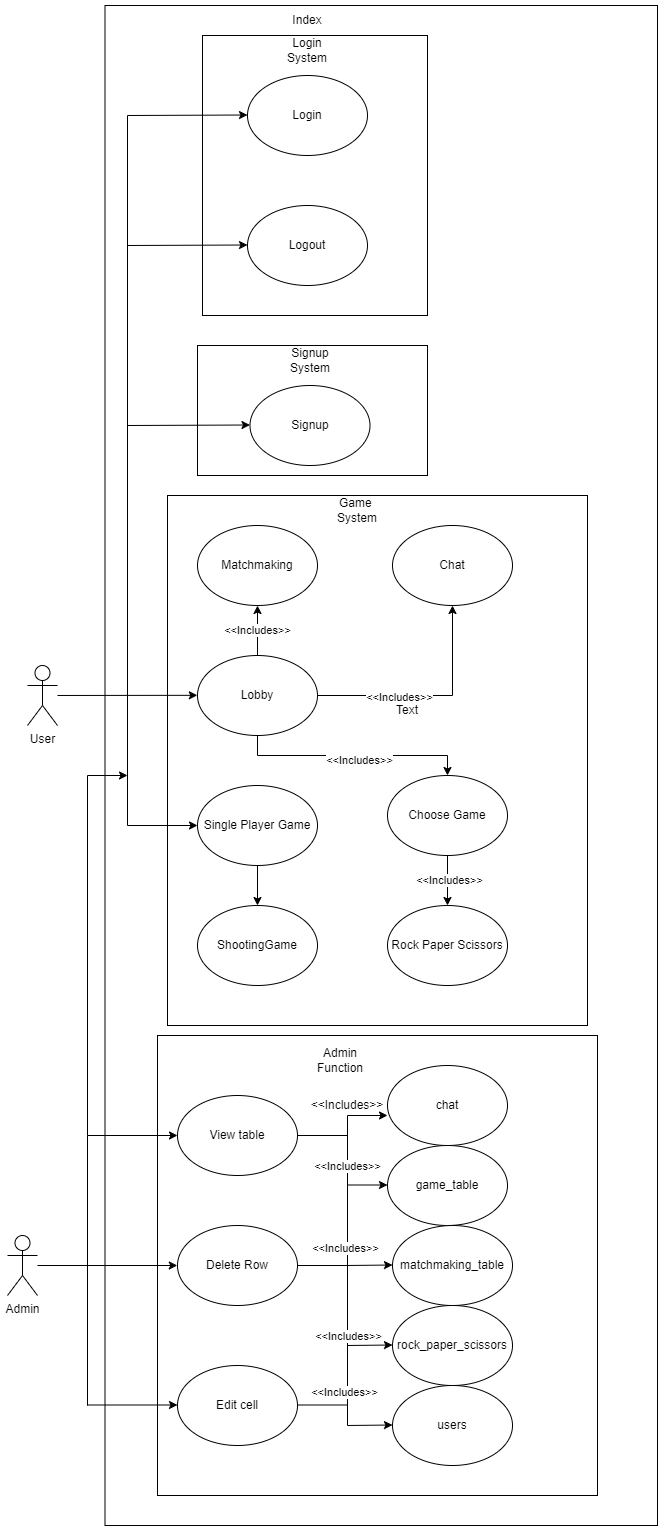

The diagram above was exported from draw.io. Its source (the exported page's mxGraphModel, read from the mxfile embedded in the PNG):
<mxGraphModel dx="1687" dy="1005" grid="1" gridSize="10" guides="1" tooltips="1" connect="1" arrows="1" fold="1" page="1" pageScale="1" pageWidth="850" pageHeight="1100" math="0" shadow="0">
  <root>
    <mxCell id="0" />
    <mxCell id="1" parent="0" />
    <mxCell id="i59lK_DAx1fr0om0WnUf-1" value="Login" style="ellipse;whiteSpace=wrap;html=1;" parent="1" vertex="1">
      <mxGeometry x="280" y="90" width="120" height="80" as="geometry" />
    </mxCell>
    <mxCell id="i59lK_DAx1fr0om0WnUf-2" value="Logout" style="ellipse;whiteSpace=wrap;html=1;" parent="1" vertex="1">
      <mxGeometry x="280" y="220" width="120" height="80" as="geometry" />
    </mxCell>
    <mxCell id="i59lK_DAx1fr0om0WnUf-3" value="Signup" style="ellipse;whiteSpace=wrap;html=1;" parent="1" vertex="1">
      <mxGeometry x="282.5" y="400" width="120" height="80" as="geometry" />
    </mxCell>
    <mxCell id="i59lK_DAx1fr0om0WnUf-4" value="Matchmaking" style="ellipse;whiteSpace=wrap;html=1;" parent="1" vertex="1">
      <mxGeometry x="230" y="540" width="120" height="80" as="geometry" />
    </mxCell>
    <mxCell id="i59lK_DAx1fr0om0WnUf-5" value="Chat" style="ellipse;whiteSpace=wrap;html=1;" parent="1" vertex="1">
      <mxGeometry x="425" y="540" width="120" height="80" as="geometry" />
    </mxCell>
    <mxCell id="i59lK_DAx1fr0om0WnUf-6" value="Lobby" style="ellipse;whiteSpace=wrap;html=1;" parent="1" vertex="1">
      <mxGeometry x="230" y="670" width="120" height="80" as="geometry" />
    </mxCell>
    <mxCell id="i59lK_DAx1fr0om0WnUf-7" value="Choose Game" style="ellipse;whiteSpace=wrap;html=1;" parent="1" vertex="1">
      <mxGeometry x="420" y="790" width="120" height="80" as="geometry" />
    </mxCell>
    <mxCell id="i59lK_DAx1fr0om0WnUf-8" value="Rock Paper Scissors" style="ellipse;whiteSpace=wrap;html=1;" parent="1" vertex="1">
      <mxGeometry x="420" y="920" width="120" height="80" as="geometry" />
    </mxCell>
    <mxCell id="i59lK_DAx1fr0om0WnUf-11" value="" style="rounded=0;whiteSpace=wrap;html=1;fillColor=none;" parent="1" vertex="1">
      <mxGeometry x="235" y="50" width="225" height="280" as="geometry" />
    </mxCell>
    <mxCell id="i59lK_DAx1fr0om0WnUf-12" value="" style="rounded=0;whiteSpace=wrap;html=1;fillColor=none;" parent="1" vertex="1">
      <mxGeometry x="230" y="360" width="230" height="130" as="geometry" />
    </mxCell>
    <mxCell id="i59lK_DAx1fr0om0WnUf-13" value="" style="rounded=0;whiteSpace=wrap;html=1;fillColor=none;" parent="1" vertex="1">
      <mxGeometry x="200" y="510" width="420" height="530" as="geometry" />
    </mxCell>
    <mxCell id="i59lK_DAx1fr0om0WnUf-14" value="Single Player Game" style="ellipse;whiteSpace=wrap;html=1;" parent="1" vertex="1">
      <mxGeometry x="230" y="800" width="120" height="80" as="geometry" />
    </mxCell>
    <mxCell id="i59lK_DAx1fr0om0WnUf-15" value="" style="endArrow=classic;html=1;rounded=0;exitX=1;exitY=0.5;exitDx=0;exitDy=0;entryX=0.5;entryY=1;entryDx=0;entryDy=0;" parent="1" source="i59lK_DAx1fr0om0WnUf-6" target="i59lK_DAx1fr0om0WnUf-5" edge="1">
      <mxGeometry width="50" height="50" relative="1" as="geometry">
        <mxPoint x="420" y="760" as="sourcePoint" />
        <mxPoint x="470" y="710" as="targetPoint" />
        <Array as="points">
          <mxPoint x="485" y="710" />
        </Array>
      </mxGeometry>
    </mxCell>
    <mxCell id="i59lK_DAx1fr0om0WnUf-22" value="&amp;lt;&amp;lt;Includes&amp;gt;&amp;gt;" style="edgeLabel;html=1;align=center;verticalAlign=middle;resizable=0;points=[];" parent="i59lK_DAx1fr0om0WnUf-15" vertex="1" connectable="0">
      <mxGeometry x="-0.28" y="-1" relative="1" as="geometry">
        <mxPoint as="offset" />
      </mxGeometry>
    </mxCell>
    <mxCell id="i59lK_DAx1fr0om0WnUf-16" value="&amp;lt;&amp;lt;Includes&amp;gt;&amp;gt;" style="endArrow=classic;html=1;rounded=0;entryX=0.5;entryY=1;entryDx=0;entryDy=0;" parent="1" source="i59lK_DAx1fr0om0WnUf-6" target="i59lK_DAx1fr0om0WnUf-4" edge="1">
      <mxGeometry width="50" height="50" relative="1" as="geometry">
        <mxPoint x="420" y="760" as="sourcePoint" />
        <mxPoint x="470" y="710" as="targetPoint" />
      </mxGeometry>
    </mxCell>
    <mxCell id="i59lK_DAx1fr0om0WnUf-17" value="" style="endArrow=classic;html=1;rounded=0;entryX=0.5;entryY=0;entryDx=0;entryDy=0;exitX=0.5;exitY=1;exitDx=0;exitDy=0;" parent="1" source="i59lK_DAx1fr0om0WnUf-6" target="i59lK_DAx1fr0om0WnUf-7" edge="1">
      <mxGeometry width="50" height="50" relative="1" as="geometry">
        <mxPoint x="420" y="760" as="sourcePoint" />
        <mxPoint x="470" y="710" as="targetPoint" />
        <Array as="points">
          <mxPoint x="290" y="770" />
          <mxPoint x="480" y="770" />
        </Array>
      </mxGeometry>
    </mxCell>
    <mxCell id="i59lK_DAx1fr0om0WnUf-18" value="" style="endArrow=classic;html=1;rounded=0;exitX=0.5;exitY=1;exitDx=0;exitDy=0;entryX=0.5;entryY=0;entryDx=0;entryDy=0;" parent="1" source="i59lK_DAx1fr0om0WnUf-7" target="i59lK_DAx1fr0om0WnUf-8" edge="1">
      <mxGeometry width="50" height="50" relative="1" as="geometry">
        <mxPoint x="420" y="760" as="sourcePoint" />
        <mxPoint x="480" y="900" as="targetPoint" />
      </mxGeometry>
    </mxCell>
    <mxCell id="i59lK_DAx1fr0om0WnUf-20" value="ShootingGame" style="ellipse;whiteSpace=wrap;html=1;fillColor=default;" parent="1" vertex="1">
      <mxGeometry x="230" y="920" width="120" height="80" as="geometry" />
    </mxCell>
    <mxCell id="i59lK_DAx1fr0om0WnUf-21" value="" style="endArrow=classic;html=1;rounded=0;exitX=0.5;exitY=1;exitDx=0;exitDy=0;entryX=0.5;entryY=0;entryDx=0;entryDy=0;" parent="1" source="i59lK_DAx1fr0om0WnUf-14" target="i59lK_DAx1fr0om0WnUf-20" edge="1">
      <mxGeometry width="50" height="50" relative="1" as="geometry">
        <mxPoint x="330" y="900" as="sourcePoint" />
        <mxPoint x="380" y="850" as="targetPoint" />
      </mxGeometry>
    </mxCell>
    <mxCell id="i59lK_DAx1fr0om0WnUf-23" value="&amp;lt;&amp;lt;Includes&amp;gt;&amp;gt;" style="edgeLabel;html=1;align=center;verticalAlign=middle;resizable=0;points=[];" parent="1" vertex="1" connectable="0">
      <mxGeometry x="420" y="730" as="geometry">
        <mxPoint x="-29" y="44" as="offset" />
      </mxGeometry>
    </mxCell>
    <mxCell id="i59lK_DAx1fr0om0WnUf-24" value="&amp;lt;&amp;lt;Includes&amp;gt;&amp;gt;" style="edgeLabel;html=1;align=center;verticalAlign=middle;resizable=0;points=[];" parent="1" vertex="1" connectable="0">
      <mxGeometry x="510" y="850" as="geometry">
        <mxPoint x="-29" y="44" as="offset" />
      </mxGeometry>
    </mxCell>
    <mxCell id="i59lK_DAx1fr0om0WnUf-25" value="Signup&lt;br&gt;System" style="text;html=1;strokeColor=none;fillColor=none;align=center;verticalAlign=middle;whiteSpace=wrap;rounded=0;" parent="1" vertex="1">
      <mxGeometry x="312.5" y="360" width="60" height="30" as="geometry" />
    </mxCell>
    <mxCell id="i59lK_DAx1fr0om0WnUf-26" value="Index" style="text;html=1;strokeColor=none;fillColor=none;align=center;verticalAlign=middle;whiteSpace=wrap;rounded=0;" parent="1" vertex="1">
      <mxGeometry x="310" y="20" width="60" height="30" as="geometry" />
    </mxCell>
    <mxCell id="i59lK_DAx1fr0om0WnUf-27" value="Login&lt;br&gt;System" style="text;html=1;strokeColor=none;fillColor=none;align=center;verticalAlign=middle;whiteSpace=wrap;rounded=0;" parent="1" vertex="1">
      <mxGeometry x="310" y="50" width="60" height="30" as="geometry" />
    </mxCell>
    <mxCell id="i59lK_DAx1fr0om0WnUf-28" value="Text" style="text;html=1;strokeColor=none;fillColor=none;align=center;verticalAlign=middle;whiteSpace=wrap;rounded=0;" parent="1" vertex="1">
      <mxGeometry x="410" y="710" width="60" height="30" as="geometry" />
    </mxCell>
    <mxCell id="i59lK_DAx1fr0om0WnUf-29" value="Game&amp;nbsp;&lt;br&gt;System" style="text;html=1;strokeColor=none;fillColor=none;align=center;verticalAlign=middle;whiteSpace=wrap;rounded=0;" parent="1" vertex="1">
      <mxGeometry x="360" y="510" width="60" height="30" as="geometry" />
    </mxCell>
    <mxCell id="i59lK_DAx1fr0om0WnUf-30" value="View table" style="ellipse;whiteSpace=wrap;html=1;fillColor=default;" parent="1" vertex="1">
      <mxGeometry x="210" y="1110" width="120" height="80" as="geometry" />
    </mxCell>
    <mxCell id="i59lK_DAx1fr0om0WnUf-31" value="Delete Row" style="ellipse;whiteSpace=wrap;html=1;fillColor=default;" parent="1" vertex="1">
      <mxGeometry x="210" y="1240" width="120" height="80" as="geometry" />
    </mxCell>
    <mxCell id="i59lK_DAx1fr0om0WnUf-32" value="Edit cell" style="ellipse;whiteSpace=wrap;html=1;fillColor=default;" parent="1" vertex="1">
      <mxGeometry x="210" y="1380" width="120" height="80" as="geometry" />
    </mxCell>
    <mxCell id="i59lK_DAx1fr0om0WnUf-33" value="chat" style="ellipse;whiteSpace=wrap;html=1;fillColor=default;" parent="1" vertex="1">
      <mxGeometry x="420" y="1080" width="120" height="80" as="geometry" />
    </mxCell>
    <mxCell id="i59lK_DAx1fr0om0WnUf-34" value="game_table" style="ellipse;whiteSpace=wrap;html=1;fillColor=default;" parent="1" vertex="1">
      <mxGeometry x="420" y="1160" width="120" height="80" as="geometry" />
    </mxCell>
    <mxCell id="i59lK_DAx1fr0om0WnUf-35" value="matchmaking_table" style="ellipse;whiteSpace=wrap;html=1;fillColor=default;" parent="1" vertex="1">
      <mxGeometry x="425" y="1240" width="120" height="80" as="geometry" />
    </mxCell>
    <mxCell id="i59lK_DAx1fr0om0WnUf-36" value="rock_paper_scissors" style="ellipse;whiteSpace=wrap;html=1;fillColor=default;" parent="1" vertex="1">
      <mxGeometry x="425" y="1320" width="120" height="80" as="geometry" />
    </mxCell>
    <mxCell id="i59lK_DAx1fr0om0WnUf-37" value="users" style="ellipse;whiteSpace=wrap;html=1;fillColor=default;" parent="1" vertex="1">
      <mxGeometry x="425" y="1400" width="120" height="80" as="geometry" />
    </mxCell>
    <mxCell id="i59lK_DAx1fr0om0WnUf-38" value="" style="endArrow=classic;html=1;rounded=0;" parent="1" edge="1">
      <mxGeometry width="50" height="50" relative="1" as="geometry">
        <mxPoint x="380" y="1130" as="sourcePoint" />
        <mxPoint x="420" y="1130" as="targetPoint" />
      </mxGeometry>
    </mxCell>
    <mxCell id="i59lK_DAx1fr0om0WnUf-39" value="" style="endArrow=classic;html=1;rounded=0;" parent="1" edge="1">
      <mxGeometry width="50" height="50" relative="1" as="geometry">
        <mxPoint x="380" y="1199.5" as="sourcePoint" />
        <mxPoint x="420" y="1199.5" as="targetPoint" />
      </mxGeometry>
    </mxCell>
    <mxCell id="i59lK_DAx1fr0om0WnUf-40" value="" style="endArrow=classic;html=1;rounded=0;" parent="1" edge="1">
      <mxGeometry width="50" height="50" relative="1" as="geometry">
        <mxPoint x="380" y="1280" as="sourcePoint" />
        <mxPoint x="425" y="1279.5" as="targetPoint" />
      </mxGeometry>
    </mxCell>
    <mxCell id="i59lK_DAx1fr0om0WnUf-41" value="" style="endArrow=classic;html=1;rounded=0;" parent="1" edge="1">
      <mxGeometry width="50" height="50" relative="1" as="geometry">
        <mxPoint x="380" y="1360" as="sourcePoint" />
        <mxPoint x="425" y="1359.5" as="targetPoint" />
      </mxGeometry>
    </mxCell>
    <mxCell id="i59lK_DAx1fr0om0WnUf-42" value="" style="endArrow=classic;html=1;rounded=0;" parent="1" edge="1">
      <mxGeometry width="50" height="50" relative="1" as="geometry">
        <mxPoint x="380" y="1440" as="sourcePoint" />
        <mxPoint x="425" y="1439.5" as="targetPoint" />
      </mxGeometry>
    </mxCell>
    <mxCell id="i59lK_DAx1fr0om0WnUf-43" value="" style="endArrow=none;html=1;rounded=0;" parent="1" edge="1">
      <mxGeometry width="50" height="50" relative="1" as="geometry">
        <mxPoint x="380" y="1440" as="sourcePoint" />
        <mxPoint x="380" y="1130" as="targetPoint" />
      </mxGeometry>
    </mxCell>
    <mxCell id="i59lK_DAx1fr0om0WnUf-51" value="&amp;lt;&amp;lt;Includes&amp;gt;&amp;gt;" style="edgeLabel;html=1;align=center;verticalAlign=middle;resizable=0;points=[];" parent="i59lK_DAx1fr0om0WnUf-43" vertex="1" connectable="0">
      <mxGeometry x="0.6774" y="1" relative="1" as="geometry">
        <mxPoint as="offset" />
      </mxGeometry>
    </mxCell>
    <mxCell id="i59lK_DAx1fr0om0WnUf-44" value="" style="endArrow=none;html=1;rounded=0;" parent="1" edge="1">
      <mxGeometry width="50" height="50" relative="1" as="geometry">
        <mxPoint x="330" y="1150" as="sourcePoint" />
        <mxPoint x="380" y="1150" as="targetPoint" />
      </mxGeometry>
    </mxCell>
    <mxCell id="i59lK_DAx1fr0om0WnUf-45" value="" style="endArrow=none;html=1;rounded=0;exitX=1;exitY=0.5;exitDx=0;exitDy=0;" parent="1" source="i59lK_DAx1fr0om0WnUf-31" edge="1">
      <mxGeometry width="50" height="50" relative="1" as="geometry">
        <mxPoint x="420" y="1210" as="sourcePoint" />
        <mxPoint x="380" y="1280" as="targetPoint" />
      </mxGeometry>
    </mxCell>
    <mxCell id="i59lK_DAx1fr0om0WnUf-46" value="" style="endArrow=none;html=1;rounded=0;exitX=1;exitY=0.5;exitDx=0;exitDy=0;" parent="1" edge="1">
      <mxGeometry width="50" height="50" relative="1" as="geometry">
        <mxPoint x="330" y="1419.5" as="sourcePoint" />
        <mxPoint x="380" y="1419.5" as="targetPoint" />
      </mxGeometry>
    </mxCell>
    <mxCell id="i59lK_DAx1fr0om0WnUf-47" value="Admin&lt;br&gt;Function" style="text;html=1;strokeColor=none;fillColor=none;align=center;verticalAlign=middle;whiteSpace=wrap;rounded=0;" parent="1" vertex="1">
      <mxGeometry x="342.5" y="1060" width="60" height="30" as="geometry" />
    </mxCell>
    <mxCell id="i59lK_DAx1fr0om0WnUf-49" value="&amp;lt;&amp;lt;Includes&amp;gt;&amp;gt;" style="text;html=1;strokeColor=none;fillColor=none;align=center;verticalAlign=middle;whiteSpace=wrap;rounded=0;" parent="1" vertex="1">
      <mxGeometry x="350" y="1105" width="60" height="30" as="geometry" />
    </mxCell>
    <mxCell id="i59lK_DAx1fr0om0WnUf-52" value="&amp;lt;&amp;lt;Includes&amp;gt;&amp;gt;" style="edgeLabel;html=1;align=center;verticalAlign=middle;resizable=0;points=[];" parent="1" vertex="1" connectable="0">
      <mxGeometry x="420" y="1250" as="geometry">
        <mxPoint x="-43" y="12" as="offset" />
      </mxGeometry>
    </mxCell>
    <mxCell id="i59lK_DAx1fr0om0WnUf-53" value="&amp;lt;&amp;lt;Includes&amp;gt;&amp;gt;" style="edgeLabel;html=1;align=center;verticalAlign=middle;resizable=0;points=[];" parent="1" vertex="1" connectable="0">
      <mxGeometry x="380" y="1350" as="geometry" />
    </mxCell>
    <mxCell id="i59lK_DAx1fr0om0WnUf-54" value="&amp;lt;&amp;lt;Includes&amp;gt;&amp;gt;" style="edgeLabel;html=1;align=center;verticalAlign=middle;resizable=0;points=[];" parent="1" vertex="1" connectable="0">
      <mxGeometry x="402.5" y="1220" as="geometry">
        <mxPoint x="-26" y="186" as="offset" />
      </mxGeometry>
    </mxCell>
    <mxCell id="i59lK_DAx1fr0om0WnUf-55" value="" style="rounded=0;whiteSpace=wrap;html=1;fillColor=none;" parent="1" vertex="1">
      <mxGeometry x="190" y="1050" width="440" height="460" as="geometry" />
    </mxCell>
    <mxCell id="i59lK_DAx1fr0om0WnUf-56" value="Admin" style="shape=umlActor;verticalLabelPosition=bottom;verticalAlign=top;html=1;outlineConnect=0;fillColor=none;" parent="1" vertex="1">
      <mxGeometry x="40" y="1250" width="30" height="60" as="geometry" />
    </mxCell>
    <mxCell id="i59lK_DAx1fr0om0WnUf-58" value="" style="endArrow=classic;html=1;rounded=0;entryX=0.045;entryY=0.5;entryDx=0;entryDy=0;entryPerimeter=0;" parent="1" source="i59lK_DAx1fr0om0WnUf-56" target="i59lK_DAx1fr0om0WnUf-55" edge="1">
      <mxGeometry width="50" height="50" relative="1" as="geometry">
        <mxPoint x="210" y="1200" as="sourcePoint" />
        <mxPoint x="260" y="1150" as="targetPoint" />
      </mxGeometry>
    </mxCell>
    <mxCell id="i59lK_DAx1fr0om0WnUf-59" value="" style="endArrow=classic;html=1;rounded=0;" parent="1" edge="1">
      <mxGeometry width="50" height="50" relative="1" as="geometry">
        <mxPoint x="120" y="1150" as="sourcePoint" />
        <mxPoint x="210" y="1150" as="targetPoint" />
      </mxGeometry>
    </mxCell>
    <mxCell id="i59lK_DAx1fr0om0WnUf-60" value="" style="endArrow=classic;html=1;rounded=0;" parent="1" edge="1">
      <mxGeometry width="50" height="50" relative="1" as="geometry">
        <mxPoint x="120" y="1419.5" as="sourcePoint" />
        <mxPoint x="210" y="1419.5" as="targetPoint" />
      </mxGeometry>
    </mxCell>
    <mxCell id="i59lK_DAx1fr0om0WnUf-61" value="" style="endArrow=none;html=1;rounded=0;" parent="1" edge="1">
      <mxGeometry width="50" height="50" relative="1" as="geometry">
        <mxPoint x="120" y="1420" as="sourcePoint" />
        <mxPoint x="120" y="1150" as="targetPoint" />
      </mxGeometry>
    </mxCell>
    <mxCell id="i59lK_DAx1fr0om0WnUf-62" value="User" style="shape=umlActor;verticalLabelPosition=bottom;verticalAlign=top;html=1;outlineConnect=0;fillColor=none;" parent="1" vertex="1">
      <mxGeometry x="60" y="680" width="30" height="60" as="geometry" />
    </mxCell>
    <mxCell id="i59lK_DAx1fr0om0WnUf-63" value="" style="endArrow=classic;html=1;rounded=0;entryX=0.071;entryY=0.377;entryDx=0;entryDy=0;entryPerimeter=0;" parent="1" source="i59lK_DAx1fr0om0WnUf-62" target="i59lK_DAx1fr0om0WnUf-13" edge="1">
      <mxGeometry width="50" height="50" relative="1" as="geometry">
        <mxPoint x="210" y="800" as="sourcePoint" />
        <mxPoint x="260" y="750" as="targetPoint" />
      </mxGeometry>
    </mxCell>
    <mxCell id="i59lK_DAx1fr0om0WnUf-64" value="" style="endArrow=classic;html=1;rounded=0;entryX=0;entryY=0.5;entryDx=0;entryDy=0;" parent="1" target="i59lK_DAx1fr0om0WnUf-14" edge="1">
      <mxGeometry width="50" height="50" relative="1" as="geometry">
        <mxPoint x="160" y="840" as="sourcePoint" />
        <mxPoint x="190" y="815" as="targetPoint" />
      </mxGeometry>
    </mxCell>
    <mxCell id="i59lK_DAx1fr0om0WnUf-65" value="" style="endArrow=classic;html=1;rounded=0;entryX=0;entryY=0.5;entryDx=0;entryDy=0;" parent="1" edge="1">
      <mxGeometry width="50" height="50" relative="1" as="geometry">
        <mxPoint x="160" y="440" as="sourcePoint" />
        <mxPoint x="282.5" y="439.5" as="targetPoint" />
      </mxGeometry>
    </mxCell>
    <mxCell id="i59lK_DAx1fr0om0WnUf-67" value="" style="endArrow=classic;html=1;rounded=0;entryX=0;entryY=0.5;entryDx=0;entryDy=0;" parent="1" edge="1">
      <mxGeometry width="50" height="50" relative="1" as="geometry">
        <mxPoint x="160" y="260" as="sourcePoint" />
        <mxPoint x="280" y="259.5" as="targetPoint" />
      </mxGeometry>
    </mxCell>
    <mxCell id="i59lK_DAx1fr0om0WnUf-68" value="" style="endArrow=none;html=1;rounded=0;" parent="1" edge="1">
      <mxGeometry width="50" height="50" relative="1" as="geometry">
        <mxPoint x="160" y="840" as="sourcePoint" />
        <mxPoint x="160" y="130" as="targetPoint" />
      </mxGeometry>
    </mxCell>
    <mxCell id="i59lK_DAx1fr0om0WnUf-69" value="" style="endArrow=classic;html=1;rounded=0;entryX=0;entryY=0.5;entryDx=0;entryDy=0;" parent="1" edge="1">
      <mxGeometry width="50" height="50" relative="1" as="geometry">
        <mxPoint x="160" y="130" as="sourcePoint" />
        <mxPoint x="280" y="129.5" as="targetPoint" />
      </mxGeometry>
    </mxCell>
    <mxCell id="i59lK_DAx1fr0om0WnUf-70" value="" style="endArrow=classic;html=1;rounded=0;" parent="1" edge="1">
      <mxGeometry width="50" height="50" relative="1" as="geometry">
        <mxPoint x="120" y="1150" as="sourcePoint" />
        <mxPoint x="160" y="790" as="targetPoint" />
        <Array as="points">
          <mxPoint x="120" y="790" />
        </Array>
      </mxGeometry>
    </mxCell>
    <mxCell id="i59lK_DAx1fr0om0WnUf-71" value="" style="rounded=0;whiteSpace=wrap;html=1;fillColor=none;" parent="1" vertex="1">
      <mxGeometry x="137.5" y="20" width="552.5" height="1520" as="geometry" />
    </mxCell>
  </root>
</mxGraphModel>